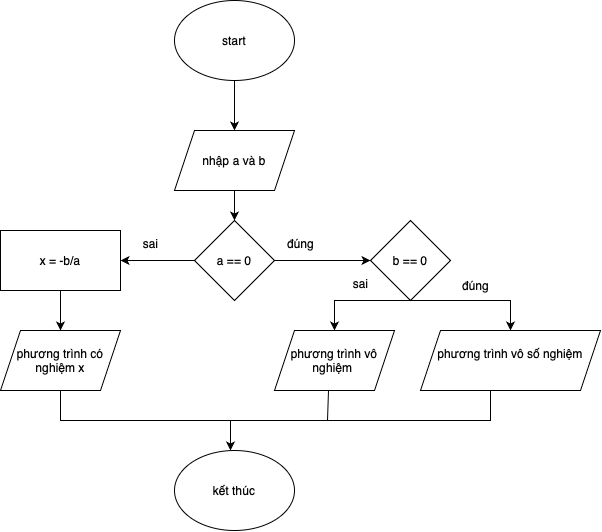

The diagram above was exported from draw.io. Its source (the exported page's mxGraphModel, read from the mxfile embedded in the PNG):
<mxGraphModel dx="782" dy="519" grid="1" gridSize="10" guides="1" tooltips="1" connect="1" arrows="1" fold="1" page="1" pageScale="1" pageWidth="827" pageHeight="1169" math="0" shadow="0">
  <root>
    <mxCell id="0" />
    <mxCell id="1" parent="0" />
    <mxCell id="b618Fxg-YgC_-wulF3PI-1" value="start" style="ellipse;whiteSpace=wrap;html=1;" vertex="1" parent="1">
      <mxGeometry x="354" y="80" width="120" height="80" as="geometry" />
    </mxCell>
    <mxCell id="b618Fxg-YgC_-wulF3PI-3" value="nhập a và b" style="shape=parallelogram;perimeter=parallelogramPerimeter;whiteSpace=wrap;html=1;fixedSize=1;" vertex="1" parent="1">
      <mxGeometry x="354" y="210" width="120" height="60" as="geometry" />
    </mxCell>
    <mxCell id="b618Fxg-YgC_-wulF3PI-4" value="a == 0" style="rhombus;whiteSpace=wrap;html=1;" vertex="1" parent="1">
      <mxGeometry x="374" y="300" width="80" height="80" as="geometry" />
    </mxCell>
    <mxCell id="b618Fxg-YgC_-wulF3PI-5" value="x = -b/a" style="rounded=0;whiteSpace=wrap;html=1;" vertex="1" parent="1">
      <mxGeometry x="180" y="310" width="120" height="60" as="geometry" />
    </mxCell>
    <mxCell id="b618Fxg-YgC_-wulF3PI-6" value="b == 0" style="rhombus;whiteSpace=wrap;html=1;" vertex="1" parent="1">
      <mxGeometry x="550" y="300" width="80" height="80" as="geometry" />
    </mxCell>
    <mxCell id="b618Fxg-YgC_-wulF3PI-7" value="phương trình vô nghiệm&amp;nbsp;" style="shape=parallelogram;perimeter=parallelogramPerimeter;whiteSpace=wrap;html=1;fixedSize=1;" vertex="1" parent="1">
      <mxGeometry x="454" y="410" width="120" height="60" as="geometry" />
    </mxCell>
    <mxCell id="b618Fxg-YgC_-wulF3PI-8" value="phương trình vô số nghiệm&lt;div&gt;&lt;br&gt;&lt;/div&gt;" style="shape=parallelogram;perimeter=parallelogramPerimeter;whiteSpace=wrap;html=1;fixedSize=1;" vertex="1" parent="1">
      <mxGeometry x="600" y="410" width="180" height="60" as="geometry" />
    </mxCell>
    <mxCell id="b618Fxg-YgC_-wulF3PI-9" value="" style="endArrow=classic;html=1;rounded=0;exitX=0.5;exitY=1;exitDx=0;exitDy=0;entryX=0.5;entryY=0;entryDx=0;entryDy=0;" edge="1" parent="1" source="b618Fxg-YgC_-wulF3PI-1" target="b618Fxg-YgC_-wulF3PI-3">
      <mxGeometry width="50" height="50" relative="1" as="geometry">
        <mxPoint x="390" y="430" as="sourcePoint" />
        <mxPoint x="440" y="380" as="targetPoint" />
      </mxGeometry>
    </mxCell>
    <mxCell id="b618Fxg-YgC_-wulF3PI-10" value="" style="endArrow=classic;html=1;rounded=0;exitX=0.5;exitY=1;exitDx=0;exitDy=0;entryX=0.5;entryY=0;entryDx=0;entryDy=0;" edge="1" parent="1" source="b618Fxg-YgC_-wulF3PI-3" target="b618Fxg-YgC_-wulF3PI-4">
      <mxGeometry width="50" height="50" relative="1" as="geometry">
        <mxPoint x="390" y="430" as="sourcePoint" />
        <mxPoint x="440" y="380" as="targetPoint" />
      </mxGeometry>
    </mxCell>
    <mxCell id="b618Fxg-YgC_-wulF3PI-11" value="" style="endArrow=classic;html=1;rounded=0;exitX=0;exitY=0.5;exitDx=0;exitDy=0;entryX=1;entryY=0.5;entryDx=0;entryDy=0;" edge="1" parent="1" source="b618Fxg-YgC_-wulF3PI-4" target="b618Fxg-YgC_-wulF3PI-5">
      <mxGeometry width="50" height="50" relative="1" as="geometry">
        <mxPoint x="390" y="430" as="sourcePoint" />
        <mxPoint x="440" y="380" as="targetPoint" />
      </mxGeometry>
    </mxCell>
    <mxCell id="b618Fxg-YgC_-wulF3PI-12" value="" style="endArrow=classic;html=1;rounded=0;exitX=1;exitY=0.5;exitDx=0;exitDy=0;entryX=0;entryY=0.5;entryDx=0;entryDy=0;" edge="1" parent="1" source="b618Fxg-YgC_-wulF3PI-4" target="b618Fxg-YgC_-wulF3PI-6">
      <mxGeometry width="50" height="50" relative="1" as="geometry">
        <mxPoint x="390" y="430" as="sourcePoint" />
        <mxPoint x="440" y="380" as="targetPoint" />
      </mxGeometry>
    </mxCell>
    <mxCell id="b618Fxg-YgC_-wulF3PI-13" value="" style="endArrow=classic;html=1;rounded=0;exitX=0.5;exitY=1;exitDx=0;exitDy=0;entryX=0.5;entryY=0;entryDx=0;entryDy=0;" edge="1" parent="1" source="b618Fxg-YgC_-wulF3PI-6" target="b618Fxg-YgC_-wulF3PI-7">
      <mxGeometry width="50" height="50" relative="1" as="geometry">
        <mxPoint x="380" y="500" as="sourcePoint" />
        <mxPoint x="430" y="450" as="targetPoint" />
        <Array as="points">
          <mxPoint x="514" y="380" />
        </Array>
      </mxGeometry>
    </mxCell>
    <mxCell id="b618Fxg-YgC_-wulF3PI-14" value="" style="endArrow=classic;html=1;rounded=0;exitX=0.5;exitY=1;exitDx=0;exitDy=0;entryX=0.5;entryY=0;entryDx=0;entryDy=0;" edge="1" parent="1" source="b618Fxg-YgC_-wulF3PI-6" target="b618Fxg-YgC_-wulF3PI-8">
      <mxGeometry width="50" height="50" relative="1" as="geometry">
        <mxPoint x="380" y="500" as="sourcePoint" />
        <mxPoint x="430" y="450" as="targetPoint" />
        <Array as="points">
          <mxPoint x="690" y="380" />
        </Array>
      </mxGeometry>
    </mxCell>
    <mxCell id="b618Fxg-YgC_-wulF3PI-15" value="kết thúc" style="ellipse;whiteSpace=wrap;html=1;" vertex="1" parent="1">
      <mxGeometry x="354" y="530" width="120" height="80" as="geometry" />
    </mxCell>
    <mxCell id="b618Fxg-YgC_-wulF3PI-16" value="" style="endArrow=none;html=1;rounded=0;exitX=0.5;exitY=1;exitDx=0;exitDy=0;" edge="1" parent="1" source="b618Fxg-YgC_-wulF3PI-5">
      <mxGeometry width="50" height="50" relative="1" as="geometry">
        <mxPoint x="380" y="500" as="sourcePoint" />
        <mxPoint x="670" y="500" as="targetPoint" />
        <Array as="points">
          <mxPoint x="240" y="500" />
          <mxPoint x="510" y="500" />
          <mxPoint x="670" y="500" />
          <mxPoint x="670" y="470" />
        </Array>
      </mxGeometry>
    </mxCell>
    <mxCell id="b618Fxg-YgC_-wulF3PI-17" value="" style="endArrow=none;html=1;rounded=0;" edge="1" parent="1">
      <mxGeometry width="50" height="50" relative="1" as="geometry">
        <mxPoint x="507" y="500" as="sourcePoint" />
        <mxPoint x="508" y="470" as="targetPoint" />
      </mxGeometry>
    </mxCell>
    <mxCell id="b618Fxg-YgC_-wulF3PI-18" value="" style="endArrow=classic;html=1;rounded=0;" edge="1" parent="1">
      <mxGeometry width="50" height="50" relative="1" as="geometry">
        <mxPoint x="410" y="500" as="sourcePoint" />
        <mxPoint x="410" y="530" as="targetPoint" />
      </mxGeometry>
    </mxCell>
    <mxCell id="b618Fxg-YgC_-wulF3PI-19" value="sai" style="text;html=1;align=center;verticalAlign=middle;resizable=0;points=[];autosize=1;strokeColor=none;fillColor=none;" vertex="1" parent="1">
      <mxGeometry x="310" y="308" width="40" height="30" as="geometry" />
    </mxCell>
    <mxCell id="b618Fxg-YgC_-wulF3PI-20" value="đúng" style="text;html=1;align=center;verticalAlign=middle;resizable=0;points=[];autosize=1;strokeColor=none;fillColor=none;" vertex="1" parent="1">
      <mxGeometry x="455" y="308" width="50" height="30" as="geometry" />
    </mxCell>
    <mxCell id="b618Fxg-YgC_-wulF3PI-21" value="sai" style="text;html=1;align=center;verticalAlign=middle;resizable=0;points=[];autosize=1;strokeColor=none;fillColor=none;" vertex="1" parent="1">
      <mxGeometry x="520" y="348" width="40" height="30" as="geometry" />
    </mxCell>
    <mxCell id="b618Fxg-YgC_-wulF3PI-22" value="đúng" style="text;html=1;align=center;verticalAlign=middle;resizable=0;points=[];autosize=1;strokeColor=none;fillColor=none;" vertex="1" parent="1">
      <mxGeometry x="630" y="350" width="50" height="30" as="geometry" />
    </mxCell>
    <mxCell id="b618Fxg-YgC_-wulF3PI-23" value="phương trình có nghiệm x" style="shape=parallelogram;perimeter=parallelogramPerimeter;whiteSpace=wrap;html=1;fixedSize=1;" vertex="1" parent="1">
      <mxGeometry x="180" y="410" width="120" height="60" as="geometry" />
    </mxCell>
    <mxCell id="b618Fxg-YgC_-wulF3PI-24" value="" style="endArrow=classic;html=1;rounded=0;exitX=0.5;exitY=1;exitDx=0;exitDy=0;entryX=0.5;entryY=0;entryDx=0;entryDy=0;" edge="1" parent="1" source="b618Fxg-YgC_-wulF3PI-5" target="b618Fxg-YgC_-wulF3PI-23">
      <mxGeometry width="50" height="50" relative="1" as="geometry">
        <mxPoint x="430" y="380" as="sourcePoint" />
        <mxPoint x="480" y="330" as="targetPoint" />
      </mxGeometry>
    </mxCell>
  </root>
</mxGraphModel>